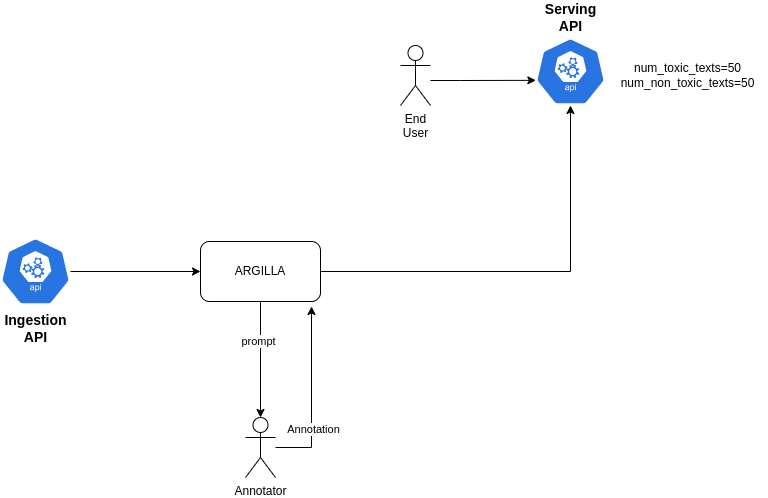

The diagram above was exported from draw.io. Its source (the exported page's mxGraphModel, read from the mxfile embedded in the PNG):
<mxGraphModel dx="2074" dy="775" grid="1" gridSize="10" guides="1" tooltips="1" connect="1" arrows="1" fold="1" page="1" pageScale="1" pageWidth="827" pageHeight="1169" math="0" shadow="0">
  <root>
    <mxCell id="0" />
    <mxCell id="1" parent="0" />
    <mxCell id="hGPk8AJKle3-ZEQRHYNy-1" style="edgeStyle=orthogonalEdgeStyle;rounded=0;orthogonalLoop=1;jettySize=auto;html=1;" parent="1" source="49Zs0Lupjfy_3w9uGM86-1" target="49Zs0Lupjfy_3w9uGM86-3" edge="1">
      <mxGeometry relative="1" as="geometry" />
    </mxCell>
    <mxCell id="49Zs0Lupjfy_3w9uGM86-1" value="&lt;b style=&quot;font-size: 14px;&quot;&gt;Ingestion&lt;br&gt;API&lt;/b&gt;" style="sketch=0;html=1;dashed=0;whitespace=wrap;fillColor=#2875E2;strokeColor=#ffffff;points=[[0.005,0.63,0],[0.1,0.2,0],[0.9,0.2,0],[0.5,0,0],[0.995,0.63,0],[0.72,0.99,0],[0.5,1,0],[0.28,0.99,0]];verticalLabelPosition=bottom;align=center;verticalAlign=top;shape=mxgraph.kubernetes.icon;prIcon=api" parent="1" vertex="1">
      <mxGeometry x="60" y="330" width="70" height="68" as="geometry" />
    </mxCell>
    <mxCell id="49Zs0Lupjfy_3w9uGM86-11" style="edgeStyle=orthogonalEdgeStyle;rounded=0;orthogonalLoop=1;jettySize=auto;html=1;entryX=0.5;entryY=0;entryDx=0;entryDy=0;entryPerimeter=0;" parent="1" source="49Zs0Lupjfy_3w9uGM86-3" target="49Zs0Lupjfy_3w9uGM86-10" edge="1">
      <mxGeometry relative="1" as="geometry" />
    </mxCell>
    <mxCell id="49Zs0Lupjfy_3w9uGM86-12" value="prompt" style="edgeLabel;html=1;align=center;verticalAlign=middle;resizable=0;points=[];" parent="49Zs0Lupjfy_3w9uGM86-11" vertex="1" connectable="0">
      <mxGeometry x="-0.3276" y="-3" relative="1" as="geometry">
        <mxPoint as="offset" />
      </mxGeometry>
    </mxCell>
    <mxCell id="49Zs0Lupjfy_3w9uGM86-17" style="edgeStyle=orthogonalEdgeStyle;rounded=0;orthogonalLoop=1;jettySize=auto;html=1;entryX=0.5;entryY=1;entryDx=0;entryDy=0;entryPerimeter=0;" parent="1" source="49Zs0Lupjfy_3w9uGM86-3" target="49Zs0Lupjfy_3w9uGM86-18" edge="1">
      <mxGeometry relative="1" as="geometry">
        <mxPoint x="600" y="364" as="targetPoint" />
      </mxGeometry>
    </mxCell>
    <mxCell id="49Zs0Lupjfy_3w9uGM86-3" value="ARGILLA" style="rounded=1;whiteSpace=wrap;html=1;" parent="1" vertex="1">
      <mxGeometry x="260" y="334" width="120" height="60" as="geometry" />
    </mxCell>
    <mxCell id="49Zs0Lupjfy_3w9uGM86-8" style="edgeStyle=orthogonalEdgeStyle;rounded=0;orthogonalLoop=1;jettySize=auto;html=1;entryX=0;entryY=0.5;entryDx=0;entryDy=0;" parent="1" edge="1">
      <mxGeometry relative="1" as="geometry">
        <mxPoint x="260" y="374" as="sourcePoint" />
      </mxGeometry>
    </mxCell>
    <mxCell id="49Zs0Lupjfy_3w9uGM86-13" style="edgeStyle=orthogonalEdgeStyle;rounded=0;orthogonalLoop=1;jettySize=auto;html=1;entryX=0.925;entryY=1.083;entryDx=0;entryDy=0;entryPerimeter=0;" parent="1" source="49Zs0Lupjfy_3w9uGM86-10" target="49Zs0Lupjfy_3w9uGM86-3" edge="1">
      <mxGeometry relative="1" as="geometry">
        <Array as="points">
          <mxPoint x="371" y="540" />
        </Array>
      </mxGeometry>
    </mxCell>
    <mxCell id="49Zs0Lupjfy_3w9uGM86-14" value="Annotation" style="edgeLabel;html=1;align=center;verticalAlign=middle;resizable=0;points=[];" parent="49Zs0Lupjfy_3w9uGM86-13" vertex="1" connectable="0">
      <mxGeometry x="-0.3786" y="-1" relative="1" as="geometry">
        <mxPoint as="offset" />
      </mxGeometry>
    </mxCell>
    <mxCell id="49Zs0Lupjfy_3w9uGM86-10" value="Annotator" style="shape=umlActor;verticalLabelPosition=bottom;verticalAlign=top;html=1;outlineConnect=0;" parent="1" vertex="1">
      <mxGeometry x="305" y="510" width="30" height="60" as="geometry" />
    </mxCell>
    <mxCell id="49Zs0Lupjfy_3w9uGM86-18" value="&lt;b style=&quot;font-size: 14px;&quot;&gt;Serving&lt;br&gt;API&lt;/b&gt;" style="sketch=0;html=1;dashed=0;whitespace=wrap;fillColor=#2875E2;strokeColor=#ffffff;points=[[0.005,0.63,0],[0.1,0.2,0],[0.9,0.2,0],[0.5,0,0],[0.995,0.63,0],[0.72,0.99,0],[0.5,1,0],[0.28,0.99,0]];verticalLabelPosition=top;align=center;verticalAlign=bottom;shape=mxgraph.kubernetes.icon;prIcon=api;labelPosition=center;" parent="1" vertex="1">
      <mxGeometry x="595" y="130" width="70" height="68" as="geometry" />
    </mxCell>
    <mxCell id="49Zs0Lupjfy_3w9uGM86-21" style="edgeStyle=orthogonalEdgeStyle;rounded=0;orthogonalLoop=1;jettySize=auto;html=1;entryX=0.005;entryY=0.63;entryDx=0;entryDy=0;entryPerimeter=0;" parent="1" source="49Zs0Lupjfy_3w9uGM86-20" target="49Zs0Lupjfy_3w9uGM86-18" edge="1">
      <mxGeometry relative="1" as="geometry">
        <Array as="points">
          <mxPoint x="520" y="173" />
          <mxPoint x="520" y="173" />
        </Array>
      </mxGeometry>
    </mxCell>
    <mxCell id="49Zs0Lupjfy_3w9uGM86-20" value="End&lt;br&gt;User" style="shape=umlActor;verticalLabelPosition=bottom;verticalAlign=top;html=1;outlineConnect=0;" parent="1" vertex="1">
      <mxGeometry x="460" y="138" width="30" height="60" as="geometry" />
    </mxCell>
    <mxCell id="49Zs0Lupjfy_3w9uGM86-26" value="num_toxic_texts=50&lt;br&gt;num_non_toxic_texts=50" style="text;html=1;align=center;verticalAlign=middle;resizable=0;points=[];autosize=1;strokeColor=none;fillColor=none;" parent="1" vertex="1">
      <mxGeometry x="667" y="148" width="160" height="40" as="geometry" />
    </mxCell>
  </root>
</mxGraphModel>